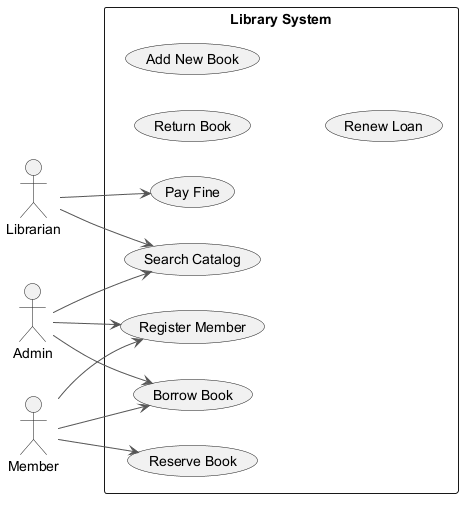

The diagram above was rendered by PlantUML. Its source (embedded in the PNG):
@startuml
skinparam monochrome true
skinparam ArrowColor #555555
left to right direction
actor "Librarian" as L
actor "Admin" as A
actor "Member" as M
rectangle "Library System" {
  usecase "Reserve Book" as UC_ReserveBook
  usecase "Return Book" as UC_ReturnBook
  usecase "Pay Fine" as UC_PayFine
  usecase "Register Member" as UC_RegisterMember
  usecase "Add New Book" as UC_AddNewBook
  usecase "Search Catalog" as UC_SearchCatalog
  usecase "Renew Loan" as UC_RenewLoan
  usecase "Borrow Book" as UC_BorrowBook
}
L --> UC_PayFine
L --> UC_SearchCatalog
A --> UC_BorrowBook
A --> UC_SearchCatalog
A --> UC_RegisterMember
M --> UC_ReserveBook
M --> UC_RegisterMember
M --> UC_BorrowBook
@enduml